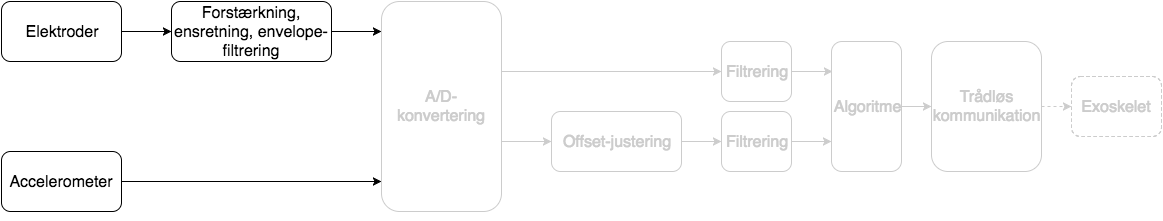

The diagram above was exported from draw.io. Its source (the exported page's mxGraphModel, read from the mxfile embedded in the PNG):
<mxGraphModel dx="787" dy="567" grid="1" gridSize="10" guides="1" tooltips="1" connect="1" arrows="1" fold="1" page="1" pageScale="1" pageWidth="200" pageHeight="60" background="#ffffff" math="0" shadow="0">
  <root>
    <mxCell id="0" />
    <mxCell id="1" parent="0" />
    <mxCell id="4f42a351ae3f3748-1" style="edgeStyle=orthogonalEdgeStyle;rounded=0;html=1;exitX=1;exitY=0.5;jettySize=auto;orthogonalLoop=1;strokeColor=#CCCCCC;" edge="1" parent="1" source="556e3aad7766e76-17" target="2da03adbaa6b091a-7">
      <mxGeometry relative="1" as="geometry" />
    </mxCell>
    <mxCell id="556e3aad7766e76-17" value="&lt;font color=&quot;#cccccc&quot; style=&quot;font-size: 16px&quot;&gt;Offset-justering&lt;/font&gt;" style="rounded=1;whiteSpace=wrap;html=1;strokeColor=#CCCCCC;fillColor=none;" vertex="1" parent="1">
      <mxGeometry x="570" y="160" width="130" height="60" as="geometry" />
    </mxCell>
    <mxCell id="4f42a351ae3f3748-11" style="edgeStyle=orthogonalEdgeStyle;rounded=0;html=1;exitX=1;exitY=0.5;jettySize=auto;orthogonalLoop=1;strokeColor=#CCCCCC;" edge="1" parent="1" source="556e3aad7766e76-10" target="4f42a351ae3f3748-4">
      <mxGeometry relative="1" as="geometry">
        <Array as="points">
          <mxPoint x="520" y="120" />
        </Array>
      </mxGeometry>
    </mxCell>
    <mxCell id="4f42a351ae3f3748-14" style="edgeStyle=orthogonalEdgeStyle;rounded=0;html=1;exitX=1;exitY=0.5;entryX=0;entryY=0.5;jettySize=auto;orthogonalLoop=1;strokeColor=#CCCCCC;" edge="1" parent="1" source="556e3aad7766e76-10" target="556e3aad7766e76-17">
      <mxGeometry relative="1" as="geometry">
        <Array as="points">
          <mxPoint x="520" y="190" />
        </Array>
      </mxGeometry>
    </mxCell>
    <mxCell id="556e3aad7766e76-10" value="&lt;font color=&quot;#cccccc&quot; style=&quot;font-size: 16px&quot;&gt;A/D-konvertering&lt;/font&gt;" style="rounded=1;whiteSpace=wrap;html=1;shadow=0;strokeColor=#CCCCCC;" vertex="1" parent="1">
      <mxGeometry x="400" y="50" width="120" height="210" as="geometry" />
    </mxCell>
    <mxCell id="556e3aad7766e76-1" value="&lt;font style=&quot;font-size: 16px&quot;&gt;Elektroder&lt;/font&gt;" style="rounded=1;whiteSpace=wrap;html=1;" vertex="1" parent="1">
      <mxGeometry x="20" y="50" width="120" height="60" as="geometry" />
    </mxCell>
    <mxCell id="556e3aad7766e76-2" value="&lt;font style=&quot;font-size: 16px&quot;&gt;Accelerometer&lt;/font&gt;" style="rounded=1;whiteSpace=wrap;html=1;" vertex="1" parent="1">
      <mxGeometry x="20" y="200" width="120" height="60" as="geometry" />
    </mxCell>
    <mxCell id="556e3aad7766e76-3" value="&lt;div&gt;&lt;font style=&quot;font-size: 16px&quot;&gt;Forstærkning, ensretning, envelope-filtrering&lt;/font&gt;&lt;/div&gt;" style="rounded=1;whiteSpace=wrap;html=1;" vertex="1" parent="1">
      <mxGeometry x="190" y="50" width="160" height="60" as="geometry" />
    </mxCell>
    <mxCell id="556e3aad7766e76-4" value="" style="endArrow=classic;html=1;entryX=0;entryY=0.5;exitX=1;exitY=0.5;" edge="1" parent="1" source="556e3aad7766e76-1" target="556e3aad7766e76-3">
      <mxGeometry width="50" height="50" relative="1" as="geometry">
        <mxPoint x="20" y="100" as="sourcePoint" />
        <mxPoint x="70" y="50" as="targetPoint" />
      </mxGeometry>
    </mxCell>
    <mxCell id="556e3aad7766e76-7" style="edgeStyle=orthogonalEdgeStyle;rounded=0;html=1;exitX=1;exitY=0.5;jettySize=auto;orthogonalLoop=1;" edge="1" parent="1" source="556e3aad7766e76-3">
      <mxGeometry relative="1" as="geometry">
        <mxPoint x="400" y="80" as="targetPoint" />
      </mxGeometry>
    </mxCell>
    <mxCell id="556e3aad7766e76-13" style="edgeStyle=orthogonalEdgeStyle;rounded=0;html=1;exitX=1;exitY=0.5;entryX=0;entryY=0.857;entryPerimeter=0;jettySize=auto;orthogonalLoop=1;" edge="1" parent="1" source="556e3aad7766e76-2" target="556e3aad7766e76-10">
      <mxGeometry relative="1" as="geometry" />
    </mxCell>
    <mxCell id="556e3aad7766e76-21" style="edgeStyle=orthogonalEdgeStyle;rounded=0;html=1;exitX=0;exitY=0.5;entryX=0;entryY=0.5;jettySize=auto;orthogonalLoop=1;" edge="1" parent="1" source="556e3aad7766e76-17" target="556e3aad7766e76-17">
      <mxGeometry relative="1" as="geometry" />
    </mxCell>
    <mxCell id="2da03adbaa6b091a-3" style="edgeStyle=orthogonalEdgeStyle;rounded=0;html=1;exitX=0.5;exitY=1;startSize=6;jettySize=auto;orthogonalLoop=1;" edge="1" parent="1">
      <mxGeometry relative="1" as="geometry">
        <mxPoint x="775" y="260" as="sourcePoint" />
        <mxPoint x="775" y="260" as="targetPoint" />
        <Array as="points" />
      </mxGeometry>
    </mxCell>
    <mxCell id="4f42a351ae3f3748-2" style="edgeStyle=orthogonalEdgeStyle;rounded=0;html=1;exitX=1;exitY=0.5;jettySize=auto;orthogonalLoop=1;strokeColor=#CCCCCC;" edge="1" parent="1" source="2da03adbaa6b091a-7">
      <mxGeometry relative="1" as="geometry">
        <mxPoint x="850" y="190" as="targetPoint" />
      </mxGeometry>
    </mxCell>
    <mxCell id="2da03adbaa6b091a-7" value="&lt;span&gt;&lt;font color=&quot;#cccccc&quot; style=&quot;font-size: 16px&quot;&gt;Filtrering&lt;/font&gt;&lt;/span&gt;" style="rounded=1;whiteSpace=wrap;html=1;strokeColor=#CCCCCC;" vertex="1" parent="1">
      <mxGeometry x="740" y="160" width="70" height="60" as="geometry" />
    </mxCell>
    <mxCell id="2da03adbaa6b091a-10" value="&lt;font color=&quot;#cccccc&quot; style=&quot;font-size: 16px&quot;&gt;Exoskelet&lt;/font&gt;" style="rounded=1;whiteSpace=wrap;html=1;strokeColor=#CCCCCC;dashed=1;" vertex="1" parent="1">
      <mxGeometry x="1090" y="125" width="90" height="60" as="geometry" />
    </mxCell>
    <mxCell id="4f42a351ae3f3748-4" value="&lt;span&gt;&lt;font color=&quot;#cccccc&quot; style=&quot;font-size: 16px&quot;&gt;Filtrering&lt;/font&gt;&lt;/span&gt;" style="rounded=1;whiteSpace=wrap;html=1;strokeColor=#CCCCCC;" vertex="1" parent="1">
      <mxGeometry x="740" y="90" width="70" height="60" as="geometry" />
    </mxCell>
    <mxCell id="4f42a351ae3f3748-5" value="&lt;span&gt;&lt;font color=&quot;#cccccc&quot; style=&quot;font-size: 16px&quot;&gt;Algoritme&lt;/font&gt;&lt;/span&gt;" style="rounded=1;whiteSpace=wrap;html=1;strokeColor=#CCCCCC;" vertex="1" parent="1">
      <mxGeometry x="850" y="90" width="70" height="130" as="geometry" />
    </mxCell>
    <mxCell id="4f42a351ae3f3748-6" value="&lt;font color=&quot;#cccccc&quot;&gt;&lt;span style=&quot;font-size: 16px ; line-height: 19.2px&quot;&gt;Trådløs kommunikation&lt;/span&gt;&lt;/font&gt;" style="rounded=1;whiteSpace=wrap;html=1;strokeColor=#CCCCCC;" vertex="1" parent="1">
      <mxGeometry x="950" y="90" width="110" height="130" as="geometry" />
    </mxCell>
    <mxCell id="4ae6168a89ae0d71-4" style="edgeStyle=orthogonalEdgeStyle;rounded=0;html=1;exitX=1;exitY=0.5;jettySize=auto;orthogonalLoop=1;strokeColor=#CCCCCC;" edge="1" parent="1">
      <mxGeometry x="811" y="120" as="geometry">
        <mxPoint x="811" y="120" as="sourcePoint" />
        <mxPoint x="851" y="120" as="targetPoint" />
      </mxGeometry>
    </mxCell>
    <mxCell id="4ae6168a89ae0d71-6" style="edgeStyle=orthogonalEdgeStyle;rounded=0;html=1;exitX=1;exitY=0.5;entryX=0;entryY=0.5;startSize=6;jettySize=auto;orthogonalLoop=1;strokeColor=#CCCCCC;fontColor=#CCCCCC;" edge="1" parent="1" source="4f42a351ae3f3748-5" target="4f42a351ae3f3748-6">
      <mxGeometry relative="1" as="geometry" />
    </mxCell>
    <mxCell id="4ae6168a89ae0d71-7" style="edgeStyle=orthogonalEdgeStyle;rounded=0;html=1;exitX=1;exitY=0.5;entryX=0;entryY=0.5;startSize=6;jettySize=auto;orthogonalLoop=1;strokeColor=#CCCCCC;fontColor=#CCCCCC;dashed=1;" edge="1" parent="1" source="4f42a351ae3f3748-6" target="2da03adbaa6b091a-10">
      <mxGeometry relative="1" as="geometry" />
    </mxCell>
  </root>
</mxGraphModel>